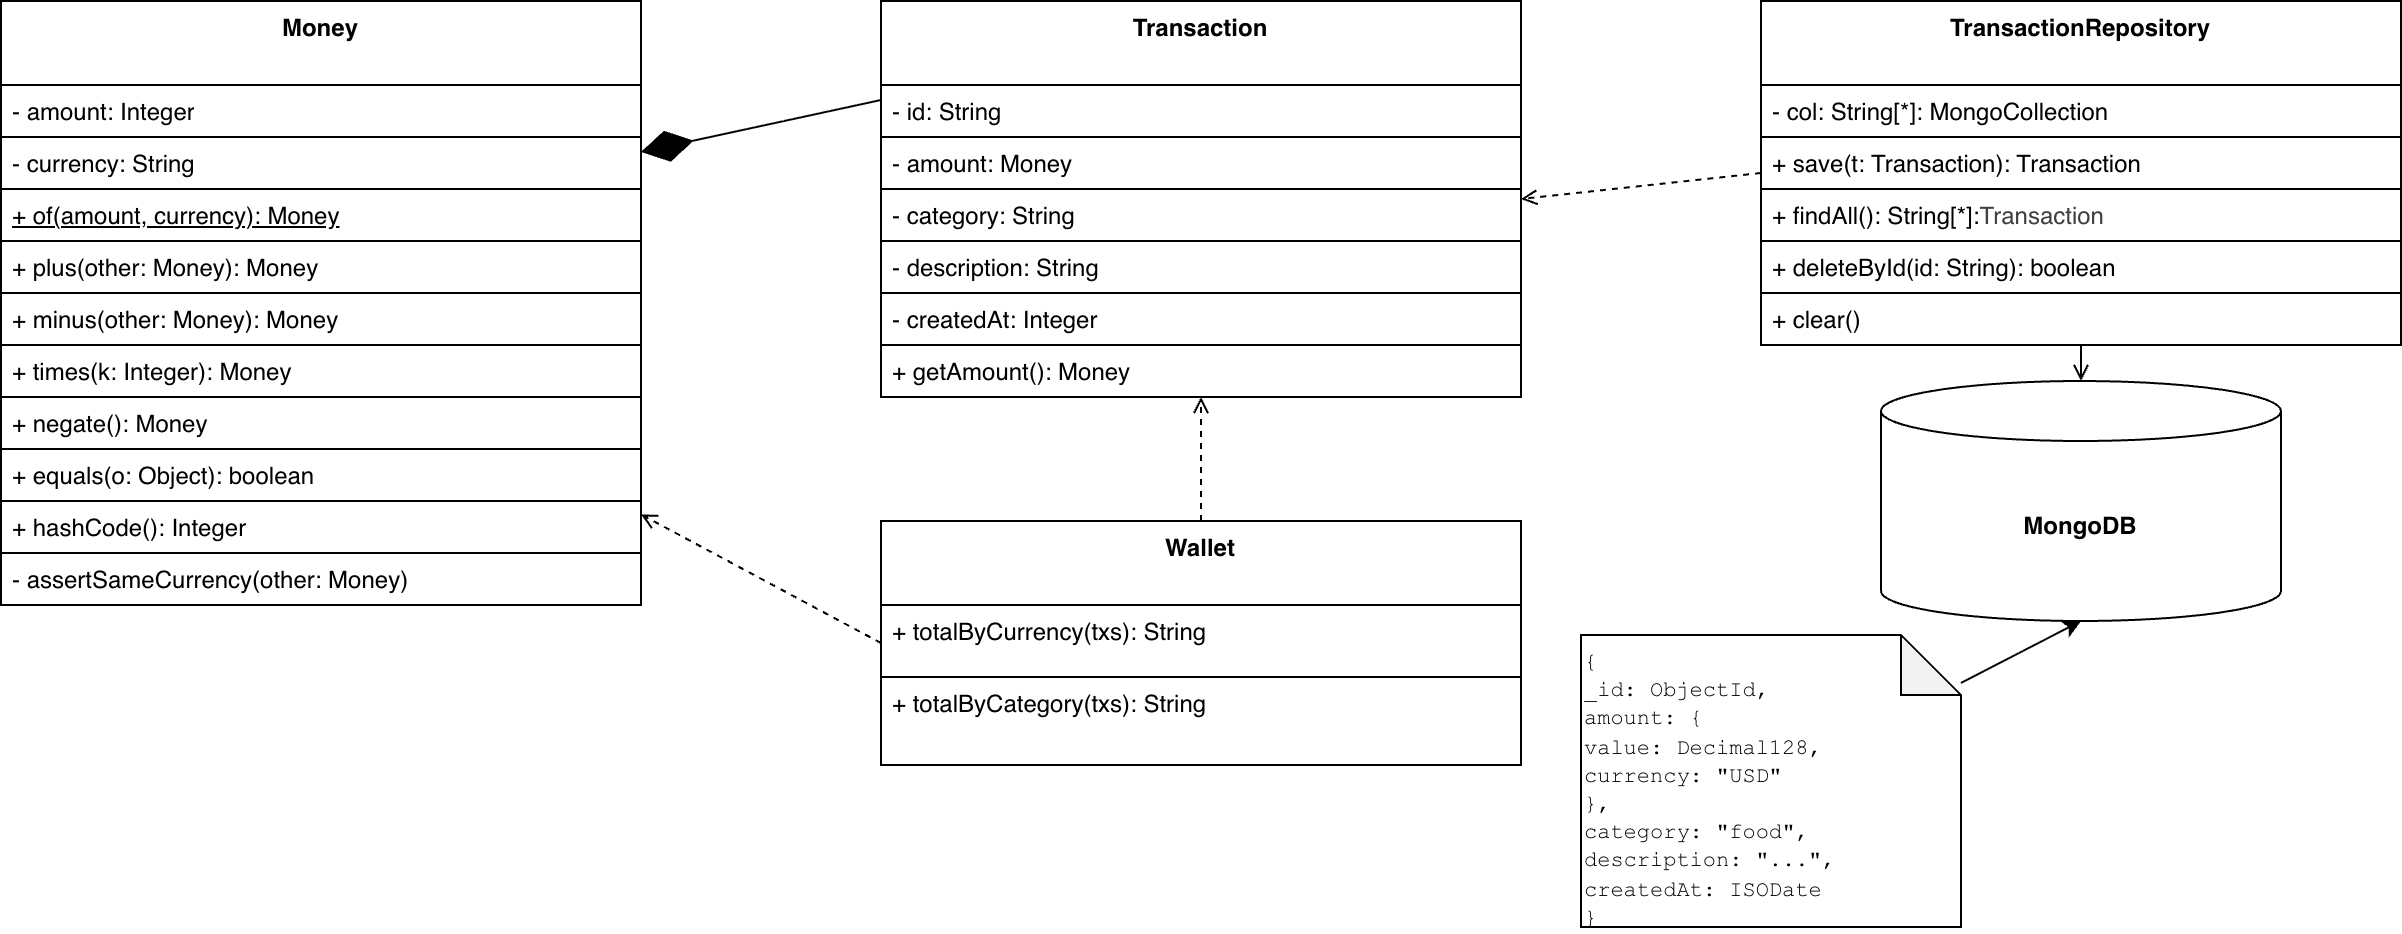

The diagram above was exported from draw.io. Its source (the exported page's mxGraphModel, read from the mxfile embedded in the PNG):
<mxGraphModel dx="1245" dy="773" grid="1" gridSize="10" guides="1" tooltips="1" connect="1" arrows="1" fold="1" page="1" pageScale="1" pageWidth="1400" pageHeight="900" math="0" shadow="0">
  <root>
    <mxCell id="0" />
    <mxCell id="1" parent="0" />
    <mxCell id="money" parent="1" style="swimlane;fontStyle=1;align=center;verticalAlign=top;childLayout=stackLayout;horizontal=1;startSize=42;horizontalStack=0;resizeParent=1;resizeParentMax=0;resizeLast=0;collapsible=1;marginBottom=0;whiteSpace=wrap;html=1;fillColor=#FFFFFF;strokeColor=#000000;" value="Money" vertex="1">
      <mxGeometry height="302" width="320" x="60" y="60" as="geometry" />
    </mxCell>
    <mxCell id="money-f1" parent="money" style="text;strokeColor=#000000;fillColor=#FFFFFF;align=left;verticalAlign=top;spacingLeft=4;spacingRight=4;overflow=hidden;rotatable=0;whiteSpace=wrap;html=1;" value="- amount: Integer" vertex="1">
      <mxGeometry height="26" width="320" y="42" as="geometry" />
    </mxCell>
    <mxCell id="money-f2" parent="money" style="text;strokeColor=#000000;fillColor=#FFFFFF;align=left;verticalAlign=top;spacingLeft=4;spacingRight=4;overflow=hidden;rotatable=0;whiteSpace=wrap;html=1;" value="- currency: String&amp;nbsp;" vertex="1">
      <mxGeometry height="26" width="320" y="68" as="geometry" />
    </mxCell>
    <mxCell id="money-m0" parent="money" style="text;strokeColor=#000000;fillColor=#FFFFFF;align=left;verticalAlign=top;spacingLeft=4;spacingRight=4;overflow=hidden;rotatable=0;whiteSpace=wrap;html=1;fontStyle=4" value="+ of(amount, currency): Money" vertex="1">
      <mxGeometry height="26" width="320" y="94" as="geometry" />
    </mxCell>
    <mxCell id="money-m1" parent="money" style="text;strokeColor=#000000;fillColor=#FFFFFF;align=left;verticalAlign=top;spacingLeft=4;spacingRight=4;overflow=hidden;rotatable=0;whiteSpace=wrap;html=1;" value="+ plus(other: Money): Money" vertex="1">
      <mxGeometry height="26" width="320" y="120" as="geometry" />
    </mxCell>
    <mxCell id="money-m2" parent="money" style="text;strokeColor=#000000;fillColor=#FFFFFF;align=left;verticalAlign=top;spacingLeft=4;spacingRight=4;overflow=hidden;rotatable=0;whiteSpace=wrap;html=1;" value="+ minus(other: Money): Money" vertex="1">
      <mxGeometry height="26" width="320" y="146" as="geometry" />
    </mxCell>
    <mxCell id="money-m3" parent="money" style="text;strokeColor=#000000;fillColor=#FFFFFF;align=left;verticalAlign=top;spacingLeft=4;spacingRight=4;overflow=hidden;rotatable=0;whiteSpace=wrap;html=1;" value="+ times(k: Integer): Money" vertex="1">
      <mxGeometry height="26" width="320" y="172" as="geometry" />
    </mxCell>
    <mxCell id="money-m4" parent="money" style="text;strokeColor=#000000;fillColor=#FFFFFF;align=left;verticalAlign=top;spacingLeft=4;spacingRight=4;overflow=hidden;rotatable=0;whiteSpace=wrap;html=1;" value="+ negate(): Money" vertex="1">
      <mxGeometry height="26" width="320" y="198" as="geometry" />
    </mxCell>
    <mxCell id="money-m5" parent="money" style="text;strokeColor=#000000;fillColor=#FFFFFF;align=left;verticalAlign=top;spacingLeft=4;spacingRight=4;overflow=hidden;rotatable=0;whiteSpace=wrap;html=1;" value="+ equals(o: Object): boolean" vertex="1">
      <mxGeometry height="26" width="320" y="224" as="geometry" />
    </mxCell>
    <mxCell id="money-m6" parent="money" style="text;strokeColor=#000000;fillColor=#FFFFFF;align=left;verticalAlign=top;spacingLeft=4;spacingRight=4;overflow=hidden;rotatable=0;whiteSpace=wrap;html=1;" value="+ hashCode(): Integer" vertex="1">
      <mxGeometry height="26" width="320" y="250" as="geometry" />
    </mxCell>
    <mxCell id="money-m7" parent="money" style="text;strokeColor=#000000;fillColor=#FFFFFF;align=left;verticalAlign=top;spacingLeft=4;spacingRight=4;overflow=hidden;rotatable=0;whiteSpace=wrap;html=1;" value="- assertSameCurrency(other: Money)" vertex="1">
      <mxGeometry height="26" width="320" y="276" as="geometry" />
    </mxCell>
    <mxCell id="tx" parent="1" style="swimlane;fontStyle=1;align=center;verticalAlign=top;childLayout=stackLayout;horizontal=1;startSize=42;horizontalStack=0;resizeParent=1;resizeParentMax=0;resizeLast=0;collapsible=1;marginBottom=0;whiteSpace=wrap;html=1;fillColor=#FFFFFF;strokeColor=#000000;" value="Transaction" vertex="1">
      <mxGeometry height="198" width="320" x="500" y="60" as="geometry" />
    </mxCell>
    <mxCell id="tx-f0" parent="tx" style="text;strokeColor=#000000;fillColor=#FFFFFF;align=left;verticalAlign=top;spacingLeft=4;spacingRight=4;overflow=hidden;rotatable=0;whiteSpace=wrap;html=1;" value="- id: String" vertex="1">
      <mxGeometry height="26" width="320" y="42" as="geometry" />
    </mxCell>
    <mxCell id="tx-f1" parent="tx" style="text;strokeColor=#000000;fillColor=#FFFFFF;align=left;verticalAlign=top;spacingLeft=4;spacingRight=4;overflow=hidden;rotatable=0;whiteSpace=wrap;html=1;fontStyle=0;" value="- amount: Money" vertex="1">
      <mxGeometry height="26" width="320" y="68" as="geometry" />
    </mxCell>
    <mxCell id="tx-f2" parent="tx" style="text;strokeColor=#000000;fillColor=#FFFFFF;align=left;verticalAlign=top;spacingLeft=4;spacingRight=4;overflow=hidden;rotatable=0;whiteSpace=wrap;html=1;" value="- category: String" vertex="1">
      <mxGeometry height="26" width="320" y="94" as="geometry" />
    </mxCell>
    <mxCell id="tx-f3" parent="tx" style="text;strokeColor=#000000;fillColor=#FFFFFF;align=left;verticalAlign=top;spacingLeft=4;spacingRight=4;overflow=hidden;rotatable=0;whiteSpace=wrap;html=1;" value="- description: String" vertex="1">
      <mxGeometry height="26" width="320" y="120" as="geometry" />
    </mxCell>
    <mxCell id="tx-f4" parent="tx" style="text;strokeColor=#000000;fillColor=#FFFFFF;align=left;verticalAlign=top;spacingLeft=4;spacingRight=4;overflow=hidden;rotatable=0;whiteSpace=wrap;html=1;" value="- createdAt: Integer" vertex="1">
      <mxGeometry height="26" width="320" y="146" as="geometry" />
    </mxCell>
    <mxCell id="tx-m1" parent="tx" style="text;strokeColor=#000000;fillColor=#FFFFFF;align=left;verticalAlign=top;spacingLeft=4;spacingRight=4;overflow=hidden;rotatable=0;whiteSpace=wrap;html=1;" value="+ getAmount(): Money" vertex="1">
      <mxGeometry height="26" width="320" y="172" as="geometry" />
    </mxCell>
    <mxCell id="wal" parent="1" style="swimlane;fontStyle=1;align=center;verticalAlign=top;childLayout=stackLayout;horizontal=1;startSize=42;horizontalStack=0;resizeParent=1;resizeParentMax=0;resizeLast=0;collapsible=1;marginBottom=0;whiteSpace=wrap;html=1;fillColor=#FFFFFF;strokeColor=#000000;" value="Wallet" vertex="1">
      <mxGeometry height="122" width="320" x="500" y="320" as="geometry" />
    </mxCell>
    <mxCell id="wal-m1" parent="wal" style="text;strokeColor=#000000;fillColor=#FFFFFF;align=left;verticalAlign=top;spacingLeft=4;spacingRight=4;overflow=hidden;rotatable=0;whiteSpace=wrap;html=1;" value="+ totalByCurrency(txs): String" vertex="1">
      <mxGeometry height="36" width="320" y="42" as="geometry" />
    </mxCell>
    <mxCell id="wal-m2" parent="wal" style="text;strokeColor=#000000;fillColor=#FFFFFF;align=left;verticalAlign=top;spacingLeft=4;spacingRight=4;overflow=hidden;rotatable=0;whiteSpace=wrap;html=1;" value="+ totalByCategory(txs): String" vertex="1">
      <mxGeometry height="44" width="320" y="78" as="geometry" />
    </mxCell>
    <mxCell id="repo" parent="1" style="swimlane;fontStyle=1;align=center;verticalAlign=top;childLayout=stackLayout;horizontal=1;startSize=42;horizontalStack=0;resizeParent=1;resizeParentMax=0;resizeLast=0;collapsible=1;marginBottom=0;whiteSpace=wrap;html=1;fillColor=#FFFFFF;strokeColor=#000000;" value="TransactionRepository" vertex="1">
      <mxGeometry height="172" width="320" x="940" y="60" as="geometry" />
    </mxCell>
    <mxCell id="repo-f1" parent="repo" style="text;strokeColor=#000000;fillColor=#FFFFFF;align=left;verticalAlign=top;spacingLeft=4;spacingRight=4;overflow=hidden;rotatable=0;whiteSpace=wrap;html=1;" value="- col: String[*]: MongoCollection" vertex="1">
      <mxGeometry height="26" width="320" y="42" as="geometry" />
    </mxCell>
    <mxCell id="repo-m1" parent="repo" style="text;strokeColor=#000000;fillColor=#FFFFFF;align=left;verticalAlign=top;spacingLeft=4;spacingRight=4;overflow=hidden;rotatable=0;whiteSpace=wrap;html=1;" value="+ save(t: Transaction): Transaction" vertex="1">
      <mxGeometry height="26" width="320" y="68" as="geometry" />
    </mxCell>
    <mxCell id="repo-m2" parent="repo" style="text;strokeColor=#000000;fillColor=#FFFFFF;align=left;verticalAlign=top;spacingLeft=4;spacingRight=4;overflow=hidden;rotatable=0;whiteSpace=wrap;html=1;" value="+ findAll(): String[*]:&lt;span style=&quot;color: rgb(63, 63, 63); background-color: transparent;&quot;&gt;Transaction&lt;/span&gt;" vertex="1">
      <mxGeometry height="26" width="320" y="94" as="geometry" />
    </mxCell>
    <mxCell id="repo-m3" parent="repo" style="text;strokeColor=#000000;fillColor=#FFFFFF;align=left;verticalAlign=top;spacingLeft=4;spacingRight=4;overflow=hidden;rotatable=0;whiteSpace=wrap;html=1;" value="+ deleteById(id: String): boolean" vertex="1">
      <mxGeometry height="26" width="320" y="120" as="geometry" />
    </mxCell>
    <mxCell id="repo-m4" parent="repo" style="text;strokeColor=#000000;fillColor=#FFFFFF;align=left;verticalAlign=top;spacingLeft=4;spacingRight=4;overflow=hidden;rotatable=0;whiteSpace=wrap;html=1;" value="+ clear()" vertex="1">
      <mxGeometry height="26" width="320" y="146" as="geometry" />
    </mxCell>
    <mxCell id="mongo" parent="1" style="shape=cylinder3;whiteSpace=wrap;html=1;boundedLbl=1;backgroundOutline=1;size=15;fillColor=#FFFFFF;strokeColor=#000000;fontStyle=1;" value="MongoDB" vertex="1">
      <mxGeometry height="120" width="200" x="1000" y="250" as="geometry" />
    </mxCell>
    <mxCell id="e-tx-money" edge="1" parent="1" source="tx" style="endArrow=diamondThin;endFill=1;endSize=24;html=1;rounded=0;exitX=0;exitY=0.25;exitDx=0;exitDy=0;entryX=1;entryY=0.25;entryDx=0;entryDy=0;fillColor=#FFFFFF;strokeColor=#000000;" target="money">
      <mxGeometry relative="1" as="geometry" />
    </mxCell>
    <mxCell id="e-wal-tx" edge="1" parent="1" source="wal" style="endArrow=open;endFill=0;dashed=1;html=1;rounded=0;exitX=0.5;exitY=0;exitDx=0;exitDy=0;entryX=0.5;entryY=1;entryDx=0;entryDy=0;fillColor=#FFFFFF;strokeColor=#000000;" target="tx">
      <mxGeometry relative="1" as="geometry" />
    </mxCell>
    <mxCell id="e-wal-money" edge="1" parent="1" source="wal" style="endArrow=open;endFill=0;dashed=1;html=1;rounded=0;exitX=0;exitY=0.5;exitDx=0;exitDy=0;entryX=1;entryY=0.85;entryDx=0;entryDy=0;fillColor=#FFFFFF;strokeColor=#000000;" target="money">
      <mxGeometry relative="1" as="geometry" />
    </mxCell>
    <mxCell id="e-repo-tx" edge="1" parent="1" source="repo" style="endArrow=open;endFill=0;dashed=1;html=1;rounded=0;exitX=0;exitY=0.5;exitDx=0;exitDy=0;entryX=1;entryY=0.5;entryDx=0;entryDy=0;fillColor=#FFFFFF;strokeColor=#000000;" target="tx">
      <mxGeometry relative="1" as="geometry" />
    </mxCell>
    <mxCell id="e-repo-mongo" edge="1" parent="1" source="repo" style="endArrow=open;endFill=0;html=1;rounded=0;exitX=0.5;exitY=1;exitDx=0;exitDy=0;entryX=0.5;entryY=0;entryDx=0;entryDy=0;fillColor=#FFFFFF;strokeColor=#000000;" target="mongo">
      <mxGeometry relative="1" as="geometry" />
    </mxCell>
    <mxCell id="2" parent="1" style="shape=note;whiteSpace=wrap;html=1;backgroundOutline=1;darkOpacity=0.05;fillColor=#FFFFFF;strokeColor=#000000;align=left;verticalAlign=top;fontSize=11;" value="&lt;span style=&quot;color: rgb(0, 0, 0); font-family: &amp;quot;Courier New&amp;quot;;&quot;&gt;{&lt;/span&gt;&lt;br style=&quot;color: rgb(63, 63, 63); scrollbar-color: rgb(226, 226, 226) rgb(251, 251, 251); font-family: &amp;quot;Courier New&amp;quot;;&quot;&gt;&lt;span style=&quot;color: rgb(0, 0, 0); font-family: &amp;quot;Courier New&amp;quot;;&quot;&gt;_id: ObjectId,&lt;/span&gt;&lt;br style=&quot;color: rgb(63, 63, 63); scrollbar-color: rgb(226, 226, 226) rgb(251, 251, 251); font-family: &amp;quot;Courier New&amp;quot;;&quot;&gt;&lt;span style=&quot;color: rgb(0, 0, 0); font-family: &amp;quot;Courier New&amp;quot;;&quot;&gt;amount: {&lt;/span&gt;&lt;br style=&quot;color: rgb(63, 63, 63); scrollbar-color: rgb(226, 226, 226) rgb(251, 251, 251); font-family: &amp;quot;Courier New&amp;quot;;&quot;&gt;&lt;span style=&quot;color: rgb(0, 0, 0); font-family: &amp;quot;Courier New&amp;quot;;&quot;&gt;value: Decimal128,&lt;/span&gt;&lt;br style=&quot;color: rgb(63, 63, 63); scrollbar-color: rgb(226, 226, 226) rgb(251, 251, 251); font-family: &amp;quot;Courier New&amp;quot;;&quot;&gt;&lt;span style=&quot;color: rgb(0, 0, 0); font-family: &amp;quot;Courier New&amp;quot;;&quot;&gt;currency: &quot;USD&quot;&lt;/span&gt;&lt;br style=&quot;color: rgb(63, 63, 63); scrollbar-color: rgb(226, 226, 226) rgb(251, 251, 251); font-family: &amp;quot;Courier New&amp;quot;;&quot;&gt;&lt;span style=&quot;color: rgb(0, 0, 0); font-family: &amp;quot;Courier New&amp;quot;;&quot;&gt;},&lt;/span&gt;&lt;br style=&quot;color: rgb(63, 63, 63); scrollbar-color: rgb(226, 226, 226) rgb(251, 251, 251); font-family: &amp;quot;Courier New&amp;quot;;&quot;&gt;&lt;span style=&quot;color: rgb(0, 0, 0); font-family: &amp;quot;Courier New&amp;quot;;&quot;&gt;category: &quot;food&quot;,&lt;/span&gt;&lt;br style=&quot;color: rgb(63, 63, 63); scrollbar-color: rgb(226, 226, 226) rgb(251, 251, 251); font-family: &amp;quot;Courier New&amp;quot;;&quot;&gt;&lt;span style=&quot;color: rgb(0, 0, 0); font-family: &amp;quot;Courier New&amp;quot;;&quot;&gt;description: &quot;...&quot;,&lt;/span&gt;&lt;br style=&quot;color: rgb(63, 63, 63); scrollbar-color: rgb(226, 226, 226) rgb(251, 251, 251); font-family: &amp;quot;Courier New&amp;quot;;&quot;&gt;&lt;span style=&quot;color: rgb(0, 0, 0); font-family: &amp;quot;Courier New&amp;quot;;&quot;&gt;createdAt: ISODate&lt;/span&gt;&lt;br style=&quot;color: rgb(63, 63, 63); scrollbar-color: rgb(226, 226, 226) rgb(251, 251, 251); font-family: &amp;quot;Courier New&amp;quot;;&quot;&gt;&lt;span style=&quot;color: rgb(0, 0, 0); font-family: &amp;quot;Courier New&amp;quot;;&quot;&gt;}&lt;/span&gt;" vertex="1">
      <mxGeometry height="146" width="190" x="850" y="377" as="geometry" />
    </mxCell>
    <mxCell id="3" edge="1" parent="1" source="2" style="edgeStyle=none;html=1;entryX=0.5;entryY=1;entryDx=0;entryDy=0;entryPerimeter=0;" target="mongo">
      <mxGeometry relative="1" as="geometry" />
    </mxCell>
  </root>
</mxGraphModel>